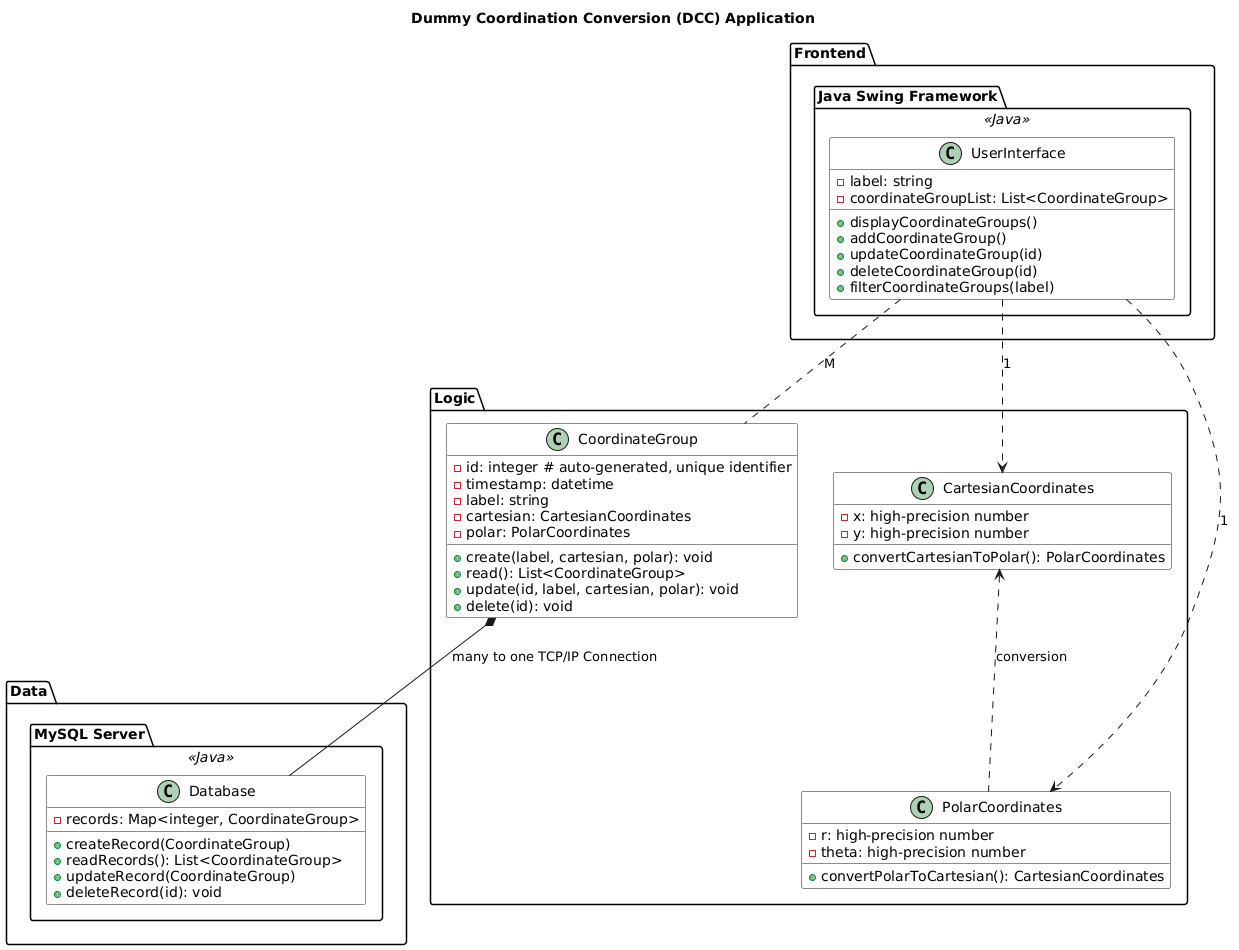

The diagram above was rendered by PlantUML. Its source (embedded in the PNG):
@startuml

title Dummy Coordination Conversion (DCC) Application

skinparam classAttributeBackgroundColor JavaColorRGB
skinparam classAttributeFontColor black
skinparam classBackgroundColor CartesianColorRGB, PolarColorRGB, DataOperationsColorRGB, UserInterfaceColorRGB


package "Frontend" {

    package "Java Swing Framework" <<Java>> {

        class UserInterface {
            -label: string
            -coordinateGroupList: List<CoordinateGroup>
            +displayCoordinateGroups()
            +addCoordinateGroup()
            +updateCoordinateGroup(id)
            +deleteCoordinateGroup(id)
            +filterCoordinateGroups(label)
        }

    }
}


package "Logic" {

    class CartesianCoordinates {
        -x: high-precision number
        -y: high-precision number
        +convertCartesianToPolar(): PolarCoordinates
    }
    
    class PolarCoordinates {
        -r: high-precision number
        -theta: high-precision number
        +convertPolarToCartesian(): CartesianCoordinates
    }

    class CoordinateGroup {
        -id: integer # auto-generated, unique identifier
        -timestamp: datetime
        -label: string
        -cartesian: CartesianCoordinates
        -polar: PolarCoordinates
        +create(label, cartesian, polar): void
        +read(): List<CoordinateGroup>
        +update(id, label, cartesian, polar): void
        +delete(id): void
    }
}


package "Data" {

    package "MySQL Server" <<Java>> {

        class Database {
            -records: Map<integer, CoordinateGroup>
            +createRecord(CoordinateGroup)
            +readRecords(): List<CoordinateGroup>
            +updateRecord(CoordinateGroup)
            +deleteRecord(id): void
        }
    }
}


UserInterface ..> CartesianCoordinates : 1
UserInterface ..> PolarCoordinates : 1

UserInterface .. CoordinateGroup : M

CartesianCoordinates <.. PolarCoordinates : conversion

CoordinateGroup *-- Database: many to one TCP/IP Connection

@enduml